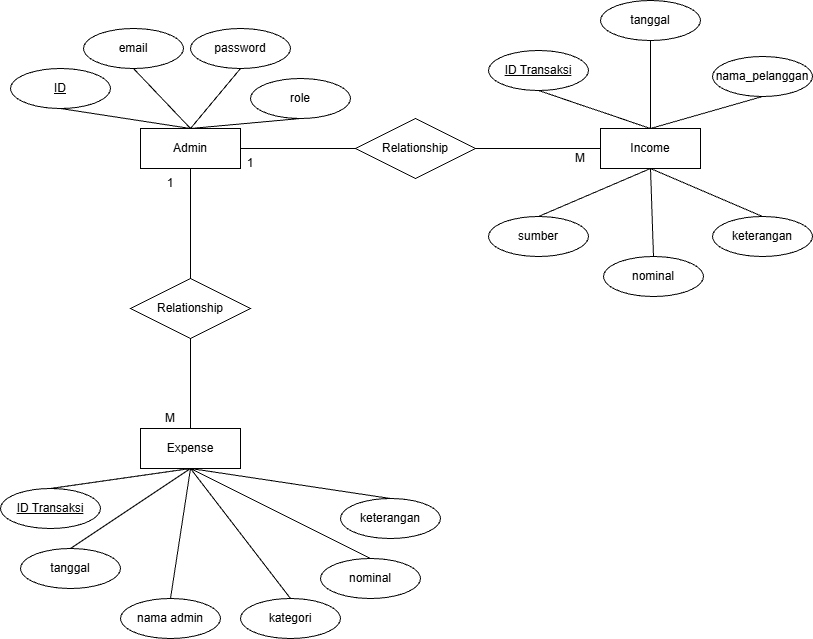

The diagram above was exported from draw.io. Its source (the exported page's mxGraphModel, read from the mxfile embedded in the PNG):
<mxGraphModel dx="1032" dy="663" grid="0" gridSize="10" guides="1" tooltips="1" connect="1" arrows="1" fold="1" page="1" pageScale="1" pageWidth="850" pageHeight="1100" math="0" shadow="0">
  <root>
    <mxCell id="0" />
    <mxCell id="1" parent="0" />
    <mxCell id="X5rKAfQ3o40sPoVYChOr-7" parent="1" style="whiteSpace=wrap;html=1;align=center;" value="Admin" vertex="1">
      <mxGeometry height="40" width="100" x="150" y="160" as="geometry" />
    </mxCell>
    <mxCell id="X5rKAfQ3o40sPoVYChOr-8" parent="1" style="whiteSpace=wrap;html=1;align=center;" value="Income" vertex="1">
      <mxGeometry height="40" width="100" x="610" y="160" as="geometry" />
    </mxCell>
    <mxCell id="X5rKAfQ3o40sPoVYChOr-9" parent="1" style="ellipse;whiteSpace=wrap;html=1;align=center;fontStyle=4;" value="ID" vertex="1">
      <mxGeometry height="40" width="100" x="20" y="100" as="geometry" />
    </mxCell>
    <mxCell id="X5rKAfQ3o40sPoVYChOr-10" parent="1" style="ellipse;whiteSpace=wrap;html=1;align=center;" value="password" vertex="1">
      <mxGeometry height="40" width="100" x="200" y="60" as="geometry" />
    </mxCell>
    <mxCell id="X5rKAfQ3o40sPoVYChOr-11" parent="1" style="ellipse;whiteSpace=wrap;html=1;align=center;" value="email" vertex="1">
      <mxGeometry height="40" width="100" x="93" y="60" as="geometry" />
    </mxCell>
    <mxCell id="X5rKAfQ3o40sPoVYChOr-12" edge="1" parent="1" source="X5rKAfQ3o40sPoVYChOr-9" style="endArrow=none;html=1;rounded=0;fontSize=12;startSize=8;endSize=8;curved=1;exitX=0.5;exitY=1;exitDx=0;exitDy=0;entryX=0.5;entryY=0;entryDx=0;entryDy=0;" target="X5rKAfQ3o40sPoVYChOr-7" value="">
      <mxGeometry relative="1" as="geometry">
        <mxPoint x="300" y="90" as="sourcePoint" />
        <mxPoint x="460" y="90" as="targetPoint" />
      </mxGeometry>
    </mxCell>
    <mxCell id="X5rKAfQ3o40sPoVYChOr-13" edge="1" parent="1" source="X5rKAfQ3o40sPoVYChOr-11" style="endArrow=none;html=1;rounded=0;fontSize=12;startSize=8;endSize=8;curved=1;exitX=0.5;exitY=1;exitDx=0;exitDy=0;entryX=0.5;entryY=0;entryDx=0;entryDy=0;" target="X5rKAfQ3o40sPoVYChOr-7" value="">
      <mxGeometry relative="1" as="geometry">
        <mxPoint x="100" y="150" as="sourcePoint" />
        <mxPoint x="190" y="160" as="targetPoint" />
      </mxGeometry>
    </mxCell>
    <mxCell id="X5rKAfQ3o40sPoVYChOr-14" edge="1" parent="1" source="X5rKAfQ3o40sPoVYChOr-10" style="endArrow=none;html=1;rounded=0;fontSize=12;startSize=8;endSize=8;curved=1;exitX=0.5;exitY=1;exitDx=0;exitDy=0;" value="">
      <mxGeometry relative="1" as="geometry">
        <mxPoint x="290" y="130" as="sourcePoint" />
        <mxPoint x="200" y="160" as="targetPoint" />
      </mxGeometry>
    </mxCell>
    <mxCell id="X5rKAfQ3o40sPoVYChOr-15" parent="1" style="ellipse;whiteSpace=wrap;html=1;align=center;" value="role" vertex="1">
      <mxGeometry height="40" width="100" x="260" y="110" as="geometry" />
    </mxCell>
    <mxCell id="X5rKAfQ3o40sPoVYChOr-16" edge="1" parent="1" source="X5rKAfQ3o40sPoVYChOr-15" style="endArrow=none;html=1;rounded=0;fontSize=12;startSize=8;endSize=8;curved=1;exitX=0.5;exitY=1;exitDx=0;exitDy=0;" value="">
      <mxGeometry relative="1" as="geometry">
        <mxPoint x="260" y="110" as="sourcePoint" />
        <mxPoint x="200" y="160" as="targetPoint" />
      </mxGeometry>
    </mxCell>
    <mxCell id="X5rKAfQ3o40sPoVYChOr-17" parent="1" style="ellipse;whiteSpace=wrap;html=1;align=center;fontStyle=4;" value="ID Transaksi" vertex="1">
      <mxGeometry height="40" width="100" x="498" y="82" as="geometry" />
    </mxCell>
    <mxCell id="X5rKAfQ3o40sPoVYChOr-18" parent="1" style="ellipse;whiteSpace=wrap;html=1;align=center;" value="tanggal" vertex="1">
      <mxGeometry height="40" width="100" x="610" y="32" as="geometry" />
    </mxCell>
    <mxCell id="X5rKAfQ3o40sPoVYChOr-19" parent="1" style="ellipse;whiteSpace=wrap;html=1;align=center;" value="nama_pelanggan" vertex="1">
      <mxGeometry height="40" width="100" x="722" y="88" as="geometry" />
    </mxCell>
    <mxCell id="X5rKAfQ3o40sPoVYChOr-20" parent="1" style="ellipse;whiteSpace=wrap;html=1;align=center;" value="sumber" vertex="1">
      <mxGeometry height="40" width="100" x="498" y="248" as="geometry" />
    </mxCell>
    <mxCell id="X5rKAfQ3o40sPoVYChOr-21" parent="1" style="ellipse;whiteSpace=wrap;html=1;align=center;" value="nominal" vertex="1">
      <mxGeometry height="40" width="100" x="613" y="288" as="geometry" />
    </mxCell>
    <mxCell id="X5rKAfQ3o40sPoVYChOr-22" edge="1" parent="1" source="X5rKAfQ3o40sPoVYChOr-17" style="endArrow=none;html=1;rounded=0;fontSize=12;startSize=8;endSize=8;curved=1;exitX=0.5;exitY=1;exitDx=0;exitDy=0;entryX=0.5;entryY=0;entryDx=0;entryDy=0;" target="X5rKAfQ3o40sPoVYChOr-8" value="">
      <mxGeometry relative="1" as="geometry">
        <mxPoint x="320" y="160" as="sourcePoint" />
        <mxPoint x="210" y="170" as="targetPoint" />
      </mxGeometry>
    </mxCell>
    <mxCell id="X5rKAfQ3o40sPoVYChOr-23" edge="1" parent="1" source="X5rKAfQ3o40sPoVYChOr-18" style="endArrow=none;html=1;rounded=0;fontSize=12;startSize=8;endSize=8;curved=1;exitX=0.5;exitY=1;exitDx=0;exitDy=0;entryX=0.5;entryY=0;entryDx=0;entryDy=0;" target="X5rKAfQ3o40sPoVYChOr-8" value="">
      <mxGeometry relative="1" as="geometry">
        <mxPoint x="530" y="165" as="sourcePoint" />
        <mxPoint x="660" y="170" as="targetPoint" />
      </mxGeometry>
    </mxCell>
    <mxCell id="X5rKAfQ3o40sPoVYChOr-24" edge="1" parent="1" source="X5rKAfQ3o40sPoVYChOr-19" style="endArrow=none;html=1;rounded=0;fontSize=12;startSize=8;endSize=8;curved=1;exitX=0.5;exitY=1;exitDx=0;exitDy=0;entryX=0.5;entryY=0;entryDx=0;entryDy=0;" target="X5rKAfQ3o40sPoVYChOr-8" value="">
      <mxGeometry relative="1" as="geometry">
        <mxPoint x="600" y="125" as="sourcePoint" />
        <mxPoint x="660" y="170" as="targetPoint" />
      </mxGeometry>
    </mxCell>
    <mxCell id="X5rKAfQ3o40sPoVYChOr-25" edge="1" parent="1" source="X5rKAfQ3o40sPoVYChOr-20" style="endArrow=none;html=1;rounded=0;fontSize=12;startSize=8;endSize=8;curved=1;exitX=0.5;exitY=0;exitDx=0;exitDy=0;entryX=0.5;entryY=1;entryDx=0;entryDy=0;" target="X5rKAfQ3o40sPoVYChOr-8" value="">
      <mxGeometry relative="1" as="geometry">
        <mxPoint x="670" y="85" as="sourcePoint" />
        <mxPoint x="670" y="180" as="targetPoint" />
      </mxGeometry>
    </mxCell>
    <mxCell id="X5rKAfQ3o40sPoVYChOr-26" edge="1" parent="1" source="X5rKAfQ3o40sPoVYChOr-21" style="endArrow=none;html=1;rounded=0;fontSize=12;startSize=8;endSize=8;curved=1;exitX=0.5;exitY=0;exitDx=0;exitDy=0;entryX=0.5;entryY=1;entryDx=0;entryDy=0;" target="X5rKAfQ3o40sPoVYChOr-8" value="">
      <mxGeometry relative="1" as="geometry">
        <mxPoint x="760" y="125" as="sourcePoint" />
        <mxPoint x="680" y="190" as="targetPoint" />
      </mxGeometry>
    </mxCell>
    <mxCell id="X5rKAfQ3o40sPoVYChOr-27" parent="1" style="whiteSpace=wrap;html=1;align=center;" value="Expense" vertex="1">
      <mxGeometry height="40" width="100" x="150" y="460" as="geometry" />
    </mxCell>
    <mxCell id="X5rKAfQ3o40sPoVYChOr-28" parent="1" style="ellipse;whiteSpace=wrap;html=1;align=center;fontStyle=4;" value="ID Transaksi" vertex="1">
      <mxGeometry height="40" width="100" x="10" y="520" as="geometry" />
    </mxCell>
    <mxCell id="X5rKAfQ3o40sPoVYChOr-29" parent="1" style="ellipse;whiteSpace=wrap;html=1;align=center;" value="tanggal" vertex="1">
      <mxGeometry height="40" width="100" x="30" y="580" as="geometry" />
    </mxCell>
    <mxCell id="X5rKAfQ3o40sPoVYChOr-30" parent="1" style="ellipse;whiteSpace=wrap;html=1;align=center;" value="nominal" vertex="1">
      <mxGeometry height="40" width="100" x="330" y="590" as="geometry" />
    </mxCell>
    <mxCell id="X5rKAfQ3o40sPoVYChOr-31" parent="1" style="ellipse;whiteSpace=wrap;html=1;align=center;" value="kategori" vertex="1">
      <mxGeometry height="40" width="100" x="250" y="630" as="geometry" />
    </mxCell>
    <mxCell id="X5rKAfQ3o40sPoVYChOr-32" parent="1" style="ellipse;whiteSpace=wrap;html=1;align=center;" value="keterangan" vertex="1">
      <mxGeometry height="40" width="100" x="350" y="530" as="geometry" />
    </mxCell>
    <mxCell id="X5rKAfQ3o40sPoVYChOr-33" edge="1" parent="1" source="X5rKAfQ3o40sPoVYChOr-28" style="endArrow=none;html=1;rounded=0;fontSize=12;startSize=8;endSize=8;curved=1;exitX=0.5;exitY=0;exitDx=0;exitDy=0;entryX=0.5;entryY=1;entryDx=0;entryDy=0;" target="X5rKAfQ3o40sPoVYChOr-27" value="">
      <mxGeometry relative="1" as="geometry">
        <mxPoint x="-130" y="645" as="sourcePoint" />
        <mxPoint x="210" y="650" as="targetPoint" />
      </mxGeometry>
    </mxCell>
    <mxCell id="X5rKAfQ3o40sPoVYChOr-34" edge="1" parent="1" source="X5rKAfQ3o40sPoVYChOr-29" style="endArrow=none;html=1;rounded=0;fontSize=12;startSize=8;endSize=8;curved=1;exitX=0.5;exitY=0;exitDx=0;exitDy=0;entryX=0.5;entryY=1;entryDx=0;entryDy=0;" target="X5rKAfQ3o40sPoVYChOr-27" value="">
      <mxGeometry relative="1" as="geometry">
        <mxPoint x="80" y="650" as="sourcePoint" />
        <mxPoint x="210" y="650" as="targetPoint" />
      </mxGeometry>
    </mxCell>
    <mxCell id="X5rKAfQ3o40sPoVYChOr-35" edge="1" parent="1" source="X5rKAfQ3o40sPoVYChOr-30" style="endArrow=none;html=1;rounded=0;fontSize=12;startSize=8;endSize=8;curved=1;exitX=0.5;exitY=0;exitDx=0;exitDy=0;entryX=0.5;entryY=1;entryDx=0;entryDy=0;" target="X5rKAfQ3o40sPoVYChOr-27" value="">
      <mxGeometry relative="1" as="geometry">
        <mxPoint x="150" y="610" as="sourcePoint" />
        <mxPoint x="210" y="650" as="targetPoint" />
      </mxGeometry>
    </mxCell>
    <mxCell id="X5rKAfQ3o40sPoVYChOr-36" edge="1" parent="1" source="X5rKAfQ3o40sPoVYChOr-31" style="endArrow=none;html=1;rounded=0;fontSize=12;startSize=8;endSize=8;curved=1;exitX=0.5;exitY=0;exitDx=0;exitDy=0;entryX=0.5;entryY=1;entryDx=0;entryDy=0;" target="X5rKAfQ3o40sPoVYChOr-27" value="">
      <mxGeometry relative="1" as="geometry">
        <mxPoint x="220" y="570" as="sourcePoint" />
        <mxPoint x="210" y="650" as="targetPoint" />
      </mxGeometry>
    </mxCell>
    <mxCell id="X5rKAfQ3o40sPoVYChOr-37" edge="1" parent="1" source="X5rKAfQ3o40sPoVYChOr-32" style="endArrow=none;html=1;rounded=0;fontSize=12;startSize=8;endSize=8;curved=1;exitX=0.5;exitY=0;exitDx=0;exitDy=0;entryX=0.5;entryY=1;entryDx=0;entryDy=0;" target="X5rKAfQ3o40sPoVYChOr-27" value="">
      <mxGeometry relative="1" as="geometry">
        <mxPoint x="310" y="610" as="sourcePoint" />
        <mxPoint x="427.82608695652175" y="490" as="targetPoint" />
      </mxGeometry>
    </mxCell>
    <mxCell id="X5rKAfQ3o40sPoVYChOr-39" parent="1" style="ellipse;whiteSpace=wrap;html=1;align=center;" value="nama admin" vertex="1">
      <mxGeometry height="40" width="100" x="130" y="630" as="geometry" />
    </mxCell>
    <mxCell id="X5rKAfQ3o40sPoVYChOr-40" edge="1" parent="1" source="X5rKAfQ3o40sPoVYChOr-39" style="endArrow=none;html=1;rounded=0;fontSize=12;startSize=8;endSize=8;curved=1;exitX=0.5;exitY=0;exitDx=0;exitDy=0;entryX=0.5;entryY=1;entryDx=0;entryDy=0;" target="X5rKAfQ3o40sPoVYChOr-27" value="">
      <mxGeometry relative="1" as="geometry">
        <mxPoint x="80" y="610" as="sourcePoint" />
        <mxPoint x="210" y="500" as="targetPoint" />
      </mxGeometry>
    </mxCell>
    <mxCell id="X5rKAfQ3o40sPoVYChOr-41" parent="1" style="shape=rhombus;perimeter=rhombusPerimeter;whiteSpace=wrap;html=1;align=center;" value="Relationship" vertex="1">
      <mxGeometry height="60" width="120" x="140" y="310" as="geometry" />
    </mxCell>
    <mxCell id="X5rKAfQ3o40sPoVYChOr-42" parent="1" style="shape=rhombus;perimeter=rhombusPerimeter;whiteSpace=wrap;html=1;align=center;" value="Relationship" vertex="1">
      <mxGeometry height="60" width="120" x="365" y="150" as="geometry" />
    </mxCell>
    <mxCell id="r-mEqg1VyUCggWkH3CC5-1" edge="1" parent="1" source="X5rKAfQ3o40sPoVYChOr-7" style="endArrow=none;html=1;rounded=0;exitX=1;exitY=0.5;exitDx=0;exitDy=0;entryX=0;entryY=0.5;entryDx=0;entryDy=0;" target="X5rKAfQ3o40sPoVYChOr-42" value="">
      <mxGeometry relative="1" as="geometry">
        <mxPoint x="350" y="350" as="sourcePoint" />
        <mxPoint x="510" y="350" as="targetPoint" />
      </mxGeometry>
    </mxCell>
    <mxCell id="r-mEqg1VyUCggWkH3CC5-2" edge="1" parent="1" source="X5rKAfQ3o40sPoVYChOr-42" style="endArrow=none;html=1;rounded=0;exitX=1;exitY=0.5;exitDx=0;exitDy=0;entryX=0;entryY=0.5;entryDx=0;entryDy=0;" target="X5rKAfQ3o40sPoVYChOr-8" value="">
      <mxGeometry relative="1" as="geometry">
        <mxPoint x="190" y="280" as="sourcePoint" />
        <mxPoint x="305" y="280" as="targetPoint" />
      </mxGeometry>
    </mxCell>
    <mxCell id="r-mEqg1VyUCggWkH3CC5-3" edge="1" parent="1" source="X5rKAfQ3o40sPoVYChOr-41" style="endArrow=none;html=1;rounded=0;exitX=0.5;exitY=0;exitDx=0;exitDy=0;entryX=0.5;entryY=1;entryDx=0;entryDy=0;" target="X5rKAfQ3o40sPoVYChOr-7" value="">
      <mxGeometry relative="1" as="geometry">
        <mxPoint x="270" y="360" as="sourcePoint" />
        <mxPoint x="385" y="360" as="targetPoint" />
      </mxGeometry>
    </mxCell>
    <mxCell id="r-mEqg1VyUCggWkH3CC5-4" edge="1" parent="1" source="X5rKAfQ3o40sPoVYChOr-41" style="endArrow=none;html=1;rounded=0;exitX=0.5;exitY=1;exitDx=0;exitDy=0;entryX=0.5;entryY=0;entryDx=0;entryDy=0;" target="X5rKAfQ3o40sPoVYChOr-27" value="">
      <mxGeometry relative="1" as="geometry">
        <mxPoint x="190" y="380" as="sourcePoint" />
        <mxPoint x="305" y="380" as="targetPoint" />
      </mxGeometry>
    </mxCell>
    <mxCell id="r-mEqg1VyUCggWkH3CC5-9" parent="1" style="text;html=1;whiteSpace=wrap;strokeColor=none;fillColor=none;align=center;verticalAlign=middle;rounded=0;" value="1" vertex="1">
      <mxGeometry height="30" width="60" x="230" y="180" as="geometry" />
    </mxCell>
    <mxCell id="r-mEqg1VyUCggWkH3CC5-10" parent="1" style="text;html=1;whiteSpace=wrap;strokeColor=none;fillColor=none;align=center;verticalAlign=middle;rounded=0;" value="1" vertex="1">
      <mxGeometry height="30" width="60" x="150" y="200" as="geometry" />
    </mxCell>
    <mxCell id="r-mEqg1VyUCggWkH3CC5-13" parent="1" style="text;html=1;whiteSpace=wrap;strokeColor=none;fillColor=none;align=center;verticalAlign=middle;rounded=0;" value="M" vertex="1">
      <mxGeometry height="20" width="40" x="160" y="440" as="geometry" />
    </mxCell>
    <mxCell id="r-mEqg1VyUCggWkH3CC5-14" parent="1" style="text;html=1;whiteSpace=wrap;strokeColor=none;fillColor=none;align=center;verticalAlign=middle;rounded=0;" value="M" vertex="1">
      <mxGeometry height="20" width="40" x="570" y="180" as="geometry" />
    </mxCell>
    <mxCell id="W9-7GzuxngZWAMofSZse-3" parent="1" style="ellipse;whiteSpace=wrap;html=1;align=center;" value="keterangan" vertex="1">
      <mxGeometry height="40" width="100" x="722" y="248" as="geometry" />
    </mxCell>
    <mxCell id="W9-7GzuxngZWAMofSZse-4" edge="1" parent="1" source="X5rKAfQ3o40sPoVYChOr-8" style="endArrow=none;html=1;rounded=0;fontSize=12;startSize=8;endSize=8;curved=1;entryX=0.5;entryY=0;entryDx=0;entryDy=0;exitX=0.5;exitY=1;exitDx=0;exitDy=0;" target="W9-7GzuxngZWAMofSZse-3" value="">
      <mxGeometry relative="1" as="geometry">
        <mxPoint x="667" y="193" as="sourcePoint" />
        <mxPoint x="664" y="281" as="targetPoint" />
      </mxGeometry>
    </mxCell>
  </root>
</mxGraphModel>